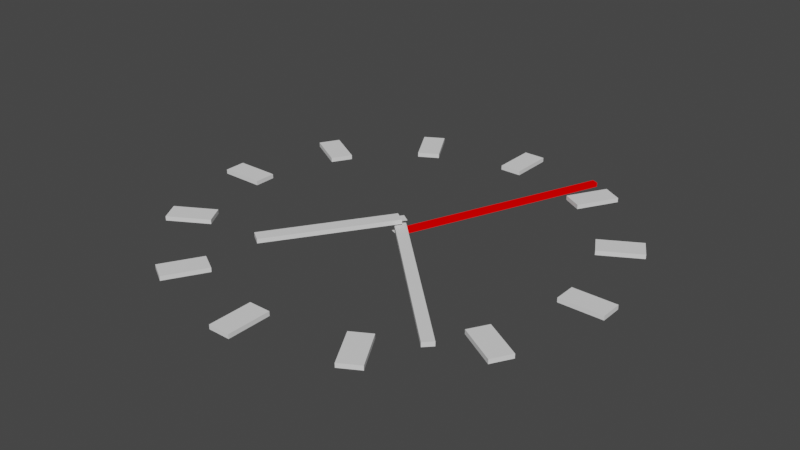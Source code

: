 # Source: clock.blend  (saved by Blender 3.6.13; exported with 4.5.12 LTS)
import bpy
from mathutils import Matrix  # noqa: F401  (used for matrix-valued properties, if any)

bpy.ops.wm.read_factory_settings(use_empty=True)
scene = bpy.context.scene
scene.name = 'Scene'

# ---- collections
col_collection = bpy.data.collections.new('Collection'); scene.collection.children.link(col_collection)

# ---- materials (node trees are filled in below, after node groups)
mat_red_material_067 = bpy.data.materials.new('Red_Material.067')
mat_red_material_067.use_transparent_shadow = False
mat_red_material_067.diffuse_color = (1.0, 0.0, 0.0, 1.0)

# ---- material node trees

# ---- world
world_world = bpy.data.worlds.new('World'); scene.world = world_world
world_world.use_nodes = True; world_world.node_tree.nodes.clear()
_N = world_world.node_tree.nodes; _L = world_world.node_tree.links
n0 = _N.new('ShaderNodeOutputWorld'); n0.name = 'World Output'; n0.location = (300, 300)
n1 = _N.new('ShaderNodeBackground'); n1.name = 'Background'; n1.location = (10, 300)
n1.inputs[0].default_value = (0.05088, 0.05088, 0.05088, 1.0)
_L.new(n1.outputs[0], n0.inputs[0])
n0.is_active_output = True
world_world.color = (0.05088, 0.05088, 0.05088)
world_world.use_sun_shadow = False
world_world.sun_shadow_jitter_overblur = 0.0

# ---- meshes
me_169 = bpy.data.meshes.new('平面.169')
me_169.from_pydata([(-0.25, -0.25, 0.0), (0.25, -0.25, 0.0), (-0.25, 0.25, 0.0), (0.25, 0.25, 0.0)], [], [(0, 1, 3, 2)])
_uv = me_169.uv_layers.new(name='UVMap')
_uv.uv.foreach_set('vector', [0.0, 0.0, 1.0, 0.0, 1.0, 1.0, 0.0, 1.0])
me_169.update()
me_375 = bpy.data.meshes.new('立方體.375')
me_375.from_pydata([(-0.5, -0.5, -0.5), (-0.5, -0.5, 0.5), (-0.5, 0.5, -0.5), (-0.5, 0.5, 0.5), (0.5, -0.5, -0.5), (0.5, -0.5, 0.5), (0.5, 0.5, -0.5), (0.5, 0.5, 0.5)], [], [(0, 1, 3, 2), (2, 3, 7, 6), (6, 7, 5, 4), (4, 5, 1, 0), (2, 6, 4, 0), (7, 3, 1, 5)])
_uv = me_375.uv_layers.new(name='UVMap')
_uv.uv.foreach_set('vector', [0.375, 0.0, 0.625, 0.0, 0.625, 0.25, 0.375, 0.25, 0.375, 0.25, 0.625, 0.25, 0.625, 0.5, 0.375, 0.5, 0.375, 0.5, 0.625, 0.5, 0.625, 0.75, 0.375, 0.75, 0.375, 0.75, 0.625, 0.75, 0.625, 1.0, 0.375, 1.0, 0.125, 0.5, 0.375, 0.5, 0.375, 0.75, 0.125, 0.75, 0.625, 0.5, 0.875, 0.5, 0.875, 0.75, 0.625, 0.75])
me_375.materials.append(mat_red_material_067)
me_375.update()
me_170 = bpy.data.meshes.new('平面.170')
me_170.from_pydata([(-0.25, -0.25, 0.0), (0.25, -0.25, 0.0), (-0.25, 0.25, 0.0), (0.25, 0.25, 0.0)], [], [(0, 1, 3, 2)])
_uv = me_170.uv_layers.new(name='UVMap')
_uv.uv.foreach_set('vector', [0.0, 0.0, 1.0, 0.0, 1.0, 1.0, 0.0, 1.0])
me_170.update()
me_376 = bpy.data.meshes.new('立方體.376')
me_376.from_pydata([(-0.5, -0.5, -0.5), (-0.5, -0.5, 0.5), (-0.5, 0.5, -0.5), (-0.5, 0.5, 0.5), (0.5, -0.5, -0.5), (0.5, -0.5, 0.5), (0.5, 0.5, -0.5), (0.5, 0.5, 0.5)], [], [(0, 1, 3, 2), (2, 3, 7, 6), (6, 7, 5, 4), (4, 5, 1, 0), (2, 6, 4, 0), (7, 3, 1, 5)])
_uv = me_376.uv_layers.new(name='UVMap')
_uv.uv.foreach_set('vector', [0.375, 0.0, 0.625, 0.0, 0.625, 0.25, 0.375, 0.25, 0.375, 0.25, 0.625, 0.25, 0.625, 0.5, 0.375, 0.5, 0.375, 0.5, 0.625, 0.5, 0.625, 0.75, 0.375, 0.75, 0.375, 0.75, 0.625, 0.75, 0.625, 1.0, 0.375, 1.0, 0.125, 0.5, 0.375, 0.5, 0.375, 0.75, 0.125, 0.75, 0.625, 0.5, 0.875, 0.5, 0.875, 0.75, 0.625, 0.75])
me_376.update()
me_171 = bpy.data.meshes.new('平面.171')
me_171.from_pydata([(-0.25, -0.25, 0.0), (0.25, -0.25, 0.0), (-0.25, 0.25, 0.0), (0.25, 0.25, 0.0)], [], [(0, 1, 3, 2)])
_uv = me_171.uv_layers.new(name='UVMap')
_uv.uv.foreach_set('vector', [0.0, 0.0, 1.0, 0.0, 1.0, 1.0, 0.0, 1.0])
me_171.update()
me_377 = bpy.data.meshes.new('立方體.377')
me_377.from_pydata([(-0.5, -0.5, -0.5), (-0.5, -0.5, 0.5), (-0.5, 0.5, -0.5), (-0.5, 0.5, 0.5), (0.5, -0.5, -0.5), (0.5, -0.5, 0.5), (0.5, 0.5, -0.5), (0.5, 0.5, 0.5)], [], [(0, 1, 3, 2), (2, 3, 7, 6), (6, 7, 5, 4), (4, 5, 1, 0), (2, 6, 4, 0), (7, 3, 1, 5)])
_uv = me_377.uv_layers.new(name='UVMap')
_uv.uv.foreach_set('vector', [0.375, 0.0, 0.625, 0.0, 0.625, 0.25, 0.375, 0.25, 0.375, 0.25, 0.625, 0.25, 0.625, 0.5, 0.375, 0.5, 0.375, 0.5, 0.625, 0.5, 0.625, 0.75, 0.375, 0.75, 0.375, 0.75, 0.625, 0.75, 0.625, 1.0, 0.375, 1.0, 0.125, 0.5, 0.375, 0.5, 0.375, 0.75, 0.125, 0.75, 0.625, 0.5, 0.875, 0.5, 0.875, 0.75, 0.625, 0.75])
me_377.update()
me_378 = bpy.data.meshes.new('立方體.378')
me_378.from_pydata([(-0.5, -0.5, -0.5), (-0.5, -0.5, 0.5), (-0.5, 0.5, -0.5), (-0.5, 0.5, 0.5), (0.5, -0.5, -0.5), (0.5, -0.5, 0.5), (0.5, 0.5, -0.5), (0.5, 0.5, 0.5)], [], [(0, 1, 3, 2), (2, 3, 7, 6), (6, 7, 5, 4), (4, 5, 1, 0), (2, 6, 4, 0), (7, 3, 1, 5)])
_uv = me_378.uv_layers.new(name='UVMap')
_uv.uv.foreach_set('vector', [0.375, 0.0, 0.625, 0.0, 0.625, 0.25, 0.375, 0.25, 0.375, 0.25, 0.625, 0.25, 0.625, 0.5, 0.375, 0.5, 0.375, 0.5, 0.625, 0.5, 0.625, 0.75, 0.375, 0.75, 0.375, 0.75, 0.625, 0.75, 0.625, 1.0, 0.375, 1.0, 0.125, 0.5, 0.375, 0.5, 0.375, 0.75, 0.125, 0.75, 0.625, 0.5, 0.875, 0.5, 0.875, 0.75, 0.625, 0.75])
me_378.update()
me_379 = bpy.data.meshes.new('立方體.379')
me_379.from_pydata([(-0.5, -0.5, -0.5), (-0.5, -0.5, 0.5), (-0.5, 0.5, -0.5), (-0.5, 0.5, 0.5), (0.5, -0.5, -0.5), (0.5, -0.5, 0.5), (0.5, 0.5, -0.5), (0.5, 0.5, 0.5)], [], [(0, 1, 3, 2), (2, 3, 7, 6), (6, 7, 5, 4), (4, 5, 1, 0), (2, 6, 4, 0), (7, 3, 1, 5)])
_uv = me_379.uv_layers.new(name='UVMap')
_uv.uv.foreach_set('vector', [0.375, 0.0, 0.625, 0.0, 0.625, 0.25, 0.375, 0.25, 0.375, 0.25, 0.625, 0.25, 0.625, 0.5, 0.375, 0.5, 0.375, 0.5, 0.625, 0.5, 0.625, 0.75, 0.375, 0.75, 0.375, 0.75, 0.625, 0.75, 0.625, 1.0, 0.375, 1.0, 0.125, 0.5, 0.375, 0.5, 0.375, 0.75, 0.125, 0.75, 0.625, 0.5, 0.875, 0.5, 0.875, 0.75, 0.625, 0.75])
me_379.update()
me_380 = bpy.data.meshes.new('立方體.380')
me_380.from_pydata([(-0.5, -0.5, -0.5), (-0.5, -0.5, 0.5), (-0.5, 0.5, -0.5), (-0.5, 0.5, 0.5), (0.5, -0.5, -0.5), (0.5, -0.5, 0.5), (0.5, 0.5, -0.5), (0.5, 0.5, 0.5)], [], [(0, 1, 3, 2), (2, 3, 7, 6), (6, 7, 5, 4), (4, 5, 1, 0), (2, 6, 4, 0), (7, 3, 1, 5)])
_uv = me_380.uv_layers.new(name='UVMap')
_uv.uv.foreach_set('vector', [0.375, 0.0, 0.625, 0.0, 0.625, 0.25, 0.375, 0.25, 0.375, 0.25, 0.625, 0.25, 0.625, 0.5, 0.375, 0.5, 0.375, 0.5, 0.625, 0.5, 0.625, 0.75, 0.375, 0.75, 0.375, 0.75, 0.625, 0.75, 0.625, 1.0, 0.375, 1.0, 0.125, 0.5, 0.375, 0.5, 0.375, 0.75, 0.125, 0.75, 0.625, 0.5, 0.875, 0.5, 0.875, 0.75, 0.625, 0.75])
me_380.update()
me_381 = bpy.data.meshes.new('立方體.381')
me_381.from_pydata([(-0.5, -0.5, -0.5), (-0.5, -0.5, 0.5), (-0.5, 0.5, -0.5), (-0.5, 0.5, 0.5), (0.5, -0.5, -0.5), (0.5, -0.5, 0.5), (0.5, 0.5, -0.5), (0.5, 0.5, 0.5)], [], [(0, 1, 3, 2), (2, 3, 7, 6), (6, 7, 5, 4), (4, 5, 1, 0), (2, 6, 4, 0), (7, 3, 1, 5)])
_uv = me_381.uv_layers.new(name='UVMap')
_uv.uv.foreach_set('vector', [0.375, 0.0, 0.625, 0.0, 0.625, 0.25, 0.375, 0.25, 0.375, 0.25, 0.625, 0.25, 0.625, 0.5, 0.375, 0.5, 0.375, 0.5, 0.625, 0.5, 0.625, 0.75, 0.375, 0.75, 0.375, 0.75, 0.625, 0.75, 0.625, 1.0, 0.375, 1.0, 0.125, 0.5, 0.375, 0.5, 0.375, 0.75, 0.125, 0.75, 0.625, 0.5, 0.875, 0.5, 0.875, 0.75, 0.625, 0.75])
me_381.update()
me_382 = bpy.data.meshes.new('立方體.382')
me_382.from_pydata([(-0.5, -0.5, -0.5), (-0.5, -0.5, 0.5), (-0.5, 0.5, -0.5), (-0.5, 0.5, 0.5), (0.5, -0.5, -0.5), (0.5, -0.5, 0.5), (0.5, 0.5, -0.5), (0.5, 0.5, 0.5)], [], [(0, 1, 3, 2), (2, 3, 7, 6), (6, 7, 5, 4), (4, 5, 1, 0), (2, 6, 4, 0), (7, 3, 1, 5)])
_uv = me_382.uv_layers.new(name='UVMap')
_uv.uv.foreach_set('vector', [0.375, 0.0, 0.625, 0.0, 0.625, 0.25, 0.375, 0.25, 0.375, 0.25, 0.625, 0.25, 0.625, 0.5, 0.375, 0.5, 0.375, 0.5, 0.625, 0.5, 0.625, 0.75, 0.375, 0.75, 0.375, 0.75, 0.625, 0.75, 0.625, 1.0, 0.375, 1.0, 0.125, 0.5, 0.375, 0.5, 0.375, 0.75, 0.125, 0.75, 0.625, 0.5, 0.875, 0.5, 0.875, 0.75, 0.625, 0.75])
me_382.update()
me_383 = bpy.data.meshes.new('立方體.383')
me_383.from_pydata([(-0.5, -0.5, -0.5), (-0.5, -0.5, 0.5), (-0.5, 0.5, -0.5), (-0.5, 0.5, 0.5), (0.5, -0.5, -0.5), (0.5, -0.5, 0.5), (0.5, 0.5, -0.5), (0.5, 0.5, 0.5)], [], [(0, 1, 3, 2), (2, 3, 7, 6), (6, 7, 5, 4), (4, 5, 1, 0), (2, 6, 4, 0), (7, 3, 1, 5)])
_uv = me_383.uv_layers.new(name='UVMap')
_uv.uv.foreach_set('vector', [0.375, 0.0, 0.625, 0.0, 0.625, 0.25, 0.375, 0.25, 0.375, 0.25, 0.625, 0.25, 0.625, 0.5, 0.375, 0.5, 0.375, 0.5, 0.625, 0.5, 0.625, 0.75, 0.375, 0.75, 0.375, 0.75, 0.625, 0.75, 0.625, 1.0, 0.375, 1.0, 0.125, 0.5, 0.375, 0.5, 0.375, 0.75, 0.125, 0.75, 0.625, 0.5, 0.875, 0.5, 0.875, 0.75, 0.625, 0.75])
me_383.update()
me_384 = bpy.data.meshes.new('立方體.384')
me_384.from_pydata([(-0.5, -0.5, -0.5), (-0.5, -0.5, 0.5), (-0.5, 0.5, -0.5), (-0.5, 0.5, 0.5), (0.5, -0.5, -0.5), (0.5, -0.5, 0.5), (0.5, 0.5, -0.5), (0.5, 0.5, 0.5)], [], [(0, 1, 3, 2), (2, 3, 7, 6), (6, 7, 5, 4), (4, 5, 1, 0), (2, 6, 4, 0), (7, 3, 1, 5)])
_uv = me_384.uv_layers.new(name='UVMap')
_uv.uv.foreach_set('vector', [0.375, 0.0, 0.625, 0.0, 0.625, 0.25, 0.375, 0.25, 0.375, 0.25, 0.625, 0.25, 0.625, 0.5, 0.375, 0.5, 0.375, 0.5, 0.625, 0.5, 0.625, 0.75, 0.375, 0.75, 0.375, 0.75, 0.625, 0.75, 0.625, 1.0, 0.375, 1.0, 0.125, 0.5, 0.375, 0.5, 0.375, 0.75, 0.125, 0.75, 0.625, 0.5, 0.875, 0.5, 0.875, 0.75, 0.625, 0.75])
me_384.update()
me_385 = bpy.data.meshes.new('立方體.385')
me_385.from_pydata([(-0.5, -0.5, -0.5), (-0.5, -0.5, 0.5), (-0.5, 0.5, -0.5), (-0.5, 0.5, 0.5), (0.5, -0.5, -0.5), (0.5, -0.5, 0.5), (0.5, 0.5, -0.5), (0.5, 0.5, 0.5)], [], [(0, 1, 3, 2), (2, 3, 7, 6), (6, 7, 5, 4), (4, 5, 1, 0), (2, 6, 4, 0), (7, 3, 1, 5)])
_uv = me_385.uv_layers.new(name='UVMap')
_uv.uv.foreach_set('vector', [0.375, 0.0, 0.625, 0.0, 0.625, 0.25, 0.375, 0.25, 0.375, 0.25, 0.625, 0.25, 0.625, 0.5, 0.375, 0.5, 0.375, 0.5, 0.625, 0.5, 0.625, 0.75, 0.375, 0.75, 0.375, 0.75, 0.625, 0.75, 0.625, 1.0, 0.375, 1.0, 0.125, 0.5, 0.375, 0.5, 0.375, 0.75, 0.125, 0.75, 0.625, 0.5, 0.875, 0.5, 0.875, 0.75, 0.625, 0.75])
me_385.update()
me_386 = bpy.data.meshes.new('立方體.386')
me_386.from_pydata([(-0.5, -0.5, -0.5), (-0.5, -0.5, 0.5), (-0.5, 0.5, -0.5), (-0.5, 0.5, 0.5), (0.5, -0.5, -0.5), (0.5, -0.5, 0.5), (0.5, 0.5, -0.5), (0.5, 0.5, 0.5)], [], [(0, 1, 3, 2), (2, 3, 7, 6), (6, 7, 5, 4), (4, 5, 1, 0), (2, 6, 4, 0), (7, 3, 1, 5)])
_uv = me_386.uv_layers.new(name='UVMap')
_uv.uv.foreach_set('vector', [0.375, 0.0, 0.625, 0.0, 0.625, 0.25, 0.375, 0.25, 0.375, 0.25, 0.625, 0.25, 0.625, 0.5, 0.375, 0.5, 0.375, 0.5, 0.625, 0.5, 0.625, 0.75, 0.375, 0.75, 0.375, 0.75, 0.625, 0.75, 0.625, 1.0, 0.375, 1.0, 0.125, 0.5, 0.375, 0.5, 0.375, 0.75, 0.125, 0.75, 0.625, 0.5, 0.875, 0.5, 0.875, 0.75, 0.625, 0.75])
me_386.update()
me_387 = bpy.data.meshes.new('立方體.387')
me_387.from_pydata([(-0.5, -0.5, -0.5), (-0.5, -0.5, 0.5), (-0.5, 0.5, -0.5), (-0.5, 0.5, 0.5), (0.5, -0.5, -0.5), (0.5, -0.5, 0.5), (0.5, 0.5, -0.5), (0.5, 0.5, 0.5)], [], [(0, 1, 3, 2), (2, 3, 7, 6), (6, 7, 5, 4), (4, 5, 1, 0), (2, 6, 4, 0), (7, 3, 1, 5)])
_uv = me_387.uv_layers.new(name='UVMap')
_uv.uv.foreach_set('vector', [0.375, 0.0, 0.625, 0.0, 0.625, 0.25, 0.375, 0.25, 0.375, 0.25, 0.625, 0.25, 0.625, 0.5, 0.375, 0.5, 0.375, 0.5, 0.625, 0.5, 0.625, 0.75, 0.375, 0.75, 0.375, 0.75, 0.625, 0.75, 0.625, 1.0, 0.375, 1.0, 0.125, 0.5, 0.375, 0.5, 0.375, 0.75, 0.125, 0.75, 0.625, 0.5, 0.875, 0.5, 0.875, 0.75, 0.625, 0.75])
me_387.update()
me_388 = bpy.data.meshes.new('立方體.388')
me_388.from_pydata([(-0.5, -0.5, -0.5), (-0.5, -0.5, 0.5), (-0.5, 0.5, -0.5), (-0.5, 0.5, 0.5), (0.5, -0.5, -0.5), (0.5, -0.5, 0.5), (0.5, 0.5, -0.5), (0.5, 0.5, 0.5)], [], [(0, 1, 3, 2), (2, 3, 7, 6), (6, 7, 5, 4), (4, 5, 1, 0), (2, 6, 4, 0), (7, 3, 1, 5)])
_uv = me_388.uv_layers.new(name='UVMap')
_uv.uv.foreach_set('vector', [0.375, 0.0, 0.625, 0.0, 0.625, 0.25, 0.375, 0.25, 0.375, 0.25, 0.625, 0.25, 0.625, 0.5, 0.375, 0.5, 0.375, 0.5, 0.625, 0.5, 0.625, 0.75, 0.375, 0.75, 0.375, 0.75, 0.625, 0.75, 0.625, 1.0, 0.375, 1.0, 0.125, 0.5, 0.375, 0.5, 0.375, 0.75, 0.125, 0.75, 0.625, 0.5, 0.875, 0.5, 0.875, 0.75, 0.625, 0.75])
me_388.update()
me_389 = bpy.data.meshes.new('立方體.389')
me_389.from_pydata([(-0.5, -0.5, -0.5), (-0.5, -0.5, 0.5), (-0.5, 0.5, -0.5), (-0.5, 0.5, 0.5), (0.5, -0.5, -0.5), (0.5, -0.5, 0.5), (0.5, 0.5, -0.5), (0.5, 0.5, 0.5)], [], [(0, 1, 3, 2), (2, 3, 7, 6), (6, 7, 5, 4), (4, 5, 1, 0), (2, 6, 4, 0), (7, 3, 1, 5)])
_uv = me_389.uv_layers.new(name='UVMap')
_uv.uv.foreach_set('vector', [0.375, 0.0, 0.625, 0.0, 0.625, 0.25, 0.375, 0.25, 0.375, 0.25, 0.625, 0.25, 0.625, 0.5, 0.375, 0.5, 0.375, 0.5, 0.625, 0.5, 0.625, 0.75, 0.375, 0.75, 0.375, 0.75, 0.625, 0.75, 0.625, 1.0, 0.375, 1.0, 0.125, 0.5, 0.375, 0.5, 0.375, 0.75, 0.125, 0.75, 0.625, 0.5, 0.875, 0.5, 0.875, 0.75, 0.625, 0.75])
me_389.update()

# ---- objects
ob_x = bpy.data.objects.new('平面', me_169)
ob_x_1 = bpy.data.objects.new('立方體', me_375)
ob_001 = bpy.data.objects.new('平面.001', me_170)
ob_001_1 = bpy.data.objects.new('立方體.001', me_376)
ob_002 = bpy.data.objects.new('平面.002', me_171)
ob_002_1 = bpy.data.objects.new('立方體.002', me_377)
ob_003 = bpy.data.objects.new('立方體.003', me_378)
ob_004 = bpy.data.objects.new('立方體.004', me_379)
ob_005 = bpy.data.objects.new('立方體.005', me_380)
ob_006 = bpy.data.objects.new('立方體.006', me_381)
ob_007 = bpy.data.objects.new('立方體.007', me_382)
ob_008 = bpy.data.objects.new('立方體.008', me_383)
ob_009 = bpy.data.objects.new('立方體.009', me_384)
ob_010 = bpy.data.objects.new('立方體.010', me_385)
ob_011 = bpy.data.objects.new('立方體.011', me_386)
ob_012 = bpy.data.objects.new('立方體.012', me_387)
ob_013 = bpy.data.objects.new('立方體.013', me_388)
ob_014 = bpy.data.objects.new('立方體.014', me_389)

# ---- transforms, parenting, visibility, modifiers, constraints
ob_x.location = (0.0, 0.0, 0.0)
ob_x.rotation_euler = (0.0, 0.0, -4862.0)
ob_x_1.parent = ob_x
ob_x_1.location = (5.0, 0.0, 0.0)
ob_x_1.scale = (10.0, 0.3, 0.2)
ob_001.location = (0.0, 0.0, 0.3)
ob_001.rotation_euler = (0.0, 0.0, -101.3)
ob_001_1.parent = ob_001
ob_001_1.location = (4.5, 0.0, 0.0)
ob_001_1.scale = (9.0, 0.5, 0.2)
ob_002.location = (0.0, 0.0, 0.6)
ob_002.rotation_euler = (0.0, 0.0, -8.441)
ob_002_1.parent = ob_002
ob_002_1.location = (3.0, 0.0, 0.0)
ob_002_1.scale = (6.0, 0.6, 0.2)
ob_003.location = (9.0, 0.0, 0.0)
ob_003.rotation_euler = (0.0, 0.0, 1.571)
ob_003.scale = (1.0, 2.0, 0.2)
ob_004.location = (7.794, 4.5, 0.0)
ob_004.rotation_euler = (0.0, 0.0, 2.094)
ob_004.scale = (1.0, 2.0, 0.2)
ob_005.location = (4.5, 7.794, 0.0)
ob_005.rotation_euler = (0.0, 0.0, 2.618)
ob_005.scale = (1.0, 2.0, 0.2)
ob_006.location = (5.511e-16, 9.0, 0.0)
ob_006.rotation_euler = (0.0, 0.0, 3.142)
ob_006.scale = (1.0, 2.0, 0.2)
ob_007.location = (-4.5, 7.794, 0.0)
ob_007.rotation_euler = (0.0, 0.0, 3.665)
ob_007.scale = (1.0, 2.0, 0.2)
ob_008.location = (-7.794, 4.5, 0.0)
ob_008.rotation_euler = (0.0, 0.0, 4.189)
ob_008.scale = (1.0, 2.0, 0.2)
ob_009.location = (-9.0, 1.102e-15, 0.0)
ob_009.rotation_euler = (0.0, 0.0, 4.712)
ob_009.scale = (1.0, 2.0, 0.2)
ob_010.location = (-7.794, -4.5, 0.0)
ob_010.rotation_euler = (0.0, 0.0, 5.236)
ob_010.scale = (1.0, 2.0, 0.2)
ob_011.location = (-4.5, -7.794, 0.0)
ob_011.rotation_euler = (0.0, 0.0, 5.76)
ob_011.scale = (1.0, 2.0, 0.2)
ob_012.location = (-1.653e-15, -9.0, 0.0)
ob_012.rotation_euler = (0.0, 0.0, 6.283)
ob_012.scale = (1.0, 2.0, 0.2)
ob_013.location = (4.5, -7.794, 0.0)
ob_013.rotation_euler = (0.0, 0.0, 6.807)
ob_013.scale = (1.0, 2.0, 0.2)
ob_014.location = (7.794, -4.5, 0.0)
ob_014.rotation_euler = (0.0, 0.0, 7.33)
ob_014.scale = (1.0, 2.0, 0.2)

# ---- collection membership
col_collection.objects.link(ob_x)
col_collection.objects.link(ob_x_1)
col_collection.objects.link(ob_001)
col_collection.objects.link(ob_001_1)
col_collection.objects.link(ob_002)
col_collection.objects.link(ob_002_1)
col_collection.objects.link(ob_003)
col_collection.objects.link(ob_004)
col_collection.objects.link(ob_005)
col_collection.objects.link(ob_006)
col_collection.objects.link(ob_007)
col_collection.objects.link(ob_008)
col_collection.objects.link(ob_009)
col_collection.objects.link(ob_010)
col_collection.objects.link(ob_011)
col_collection.objects.link(ob_012)
col_collection.objects.link(ob_013)
col_collection.objects.link(ob_014)

# ---- scene / render settings (as saved in the file)
scene.frame_start = 0; scene.frame_end = 1048574; scene.frame_set(46430)
scene.render.engine = 'BLENDER_EEVEE_NEXT'
scene.render.fps = 60
scene.cycles.sampling_pattern = 'TABULATED_SOBOL'
scene.view_settings.view_transform = 'Filmic'
bpy.context.view_layer.update()

# ---- added for rendering (the .blend has no active camera and no usable light): camera, sun
cam_auto = bpy.data.cameras.new('AutoCamera')
cam_auto.lens = 50.0
cam_auto.sensor_width = 36.0
cam_auto.clip_end = 1000.0
ob_auto_camera = bpy.data.objects.new('AutoCamera', cam_auto)
scene.collection.objects.link(ob_auto_camera)
ob_auto_camera.location = (26.1798, -31.4157, 21.2438)
ob_auto_camera.rotation_euler = (1.09748, -7.21219e-08, 0.694738)
scene.camera = ob_auto_camera
light_auto_sun = bpy.data.lights.new('AutoSun', 'SUN')
light_auto_sun.energy = 3.0
light_auto_sun.angle = 0.0523599
ob_auto_sun = bpy.data.objects.new('AutoSun', light_auto_sun)
scene.collection.objects.link(ob_auto_sun)
ob_auto_sun.rotation_euler = (0.872665, 0.174533, 0.523599)
bpy.context.view_layer.update()
